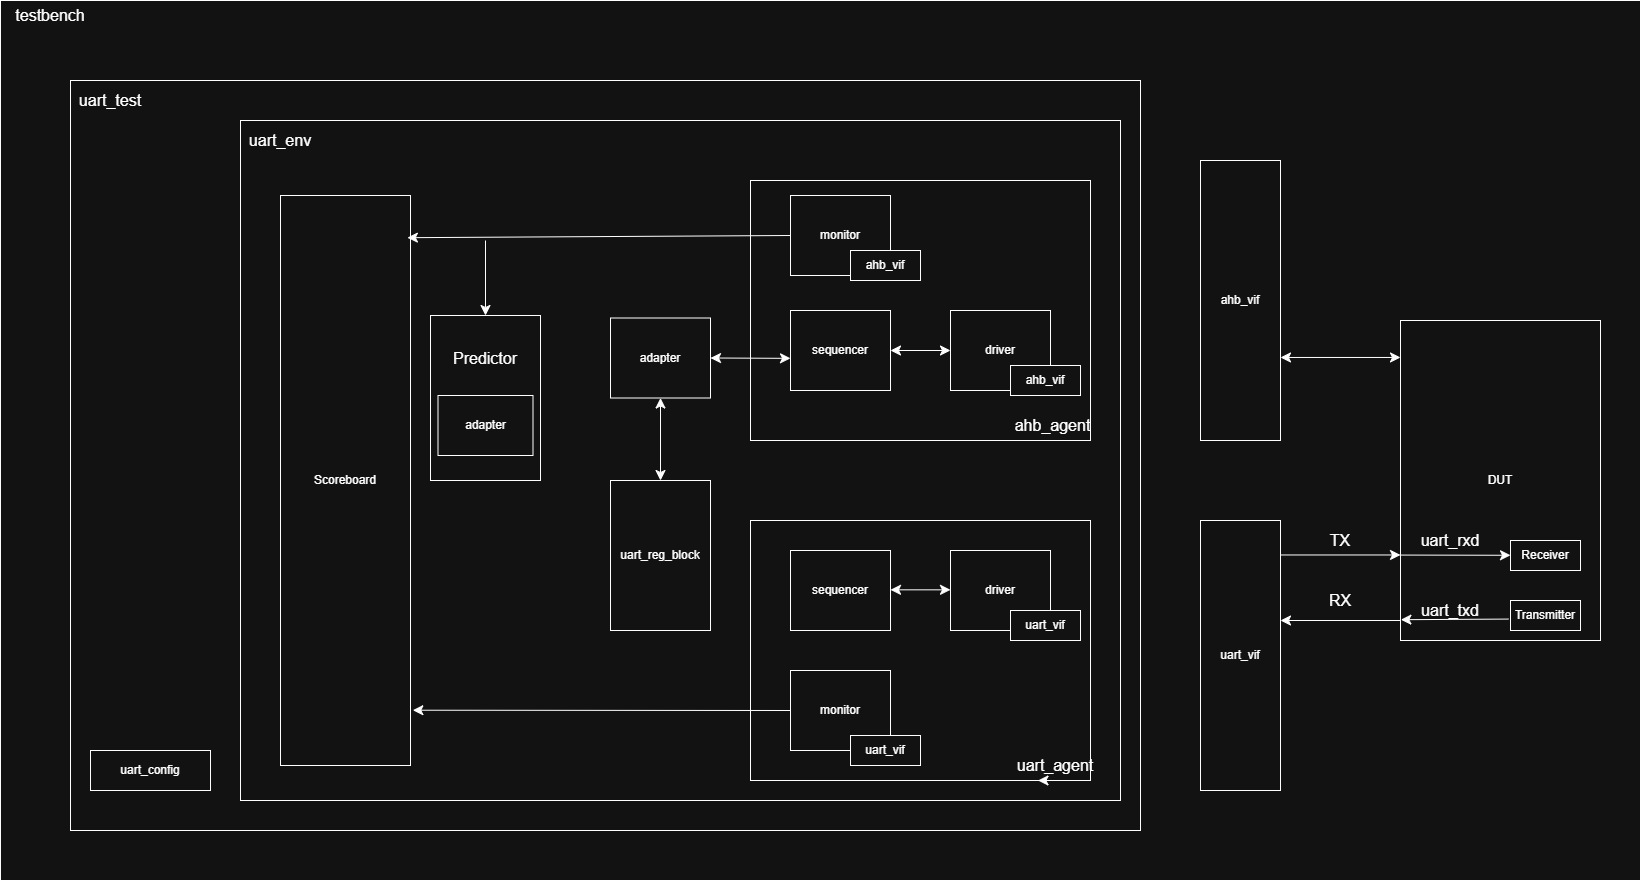

The diagram above was exported from draw.io. Its source (the exported page's mxGraphModel, read from the mxfile embedded in the PNG):
<mxGraphModel dx="2314" dy="2308" grid="1" gridSize="10" guides="1" tooltips="1" connect="1" arrows="1" fold="1" page="1" pageScale="1" pageWidth="850" pageHeight="1100" math="0" shadow="0">
  <root>
    <mxCell id="0" />
    <mxCell id="1" parent="0" />
    <mxCell id="NsuG8ngYqh3riWKmdv50-57" parent="1" style="whiteSpace=wrap;html=1;" value="" vertex="1">
      <mxGeometry height="880" width="1640" x="-440" y="-200" as="geometry" />
    </mxCell>
    <mxCell id="NsuG8ngYqh3riWKmdv50-53" parent="1" style="whiteSpace=wrap;html=1;" value="" vertex="1">
      <mxGeometry height="750" width="1070" x="-370" y="-120" as="geometry" />
    </mxCell>
    <mxCell id="NsuG8ngYqh3riWKmdv50-1" parent="1" style="rounded=0;whiteSpace=wrap;html=1;" value="" vertex="1">
      <mxGeometry height="680" width="880" x="-200" y="-80" as="geometry" />
    </mxCell>
    <mxCell id="NsuG8ngYqh3riWKmdv50-2" parent="1" style="rounded=0;whiteSpace=wrap;html=1;" value="DUT" vertex="1">
      <mxGeometry height="320" width="200" x="960" y="120" as="geometry" />
    </mxCell>
    <mxCell id="NsuG8ngYqh3riWKmdv50-3" parent="1" style="rounded=0;whiteSpace=wrap;html=1;" value="ahb_vif" vertex="1">
      <mxGeometry height="280" width="80" x="760" y="-40" as="geometry" />
    </mxCell>
    <mxCell id="NsuG8ngYqh3riWKmdv50-4" parent="1" style="rounded=0;whiteSpace=wrap;html=1;" value="uart_vif" vertex="1">
      <mxGeometry height="270" width="80" x="760" y="320" as="geometry" />
    </mxCell>
    <mxCell id="NsuG8ngYqh3riWKmdv50-5" parent="1" style="rounded=0;whiteSpace=wrap;html=1;" value="" vertex="1">
      <mxGeometry height="260" width="340" x="310" y="-20" as="geometry" />
    </mxCell>
    <mxCell id="NsuG8ngYqh3riWKmdv50-6" parent="1" style="rounded=0;whiteSpace=wrap;html=1;" value="sequencer" vertex="1">
      <mxGeometry height="80" width="100" x="350" y="110" as="geometry" />
    </mxCell>
    <mxCell id="NsuG8ngYqh3riWKmdv50-7" parent="1" style="text;html=1;whiteSpace=wrap;strokeColor=none;fillColor=none;align=center;verticalAlign=middle;rounded=0;fontSize=16;" value="ahb_agent" vertex="1">
      <mxGeometry height="30" width="65" x="580" y="210" as="geometry" />
    </mxCell>
    <mxCell id="NsuG8ngYqh3riWKmdv50-8" parent="1" style="rounded=0;whiteSpace=wrap;html=1;" value="driver" vertex="1">
      <mxGeometry height="80" width="100" x="510" y="110" as="geometry" />
    </mxCell>
    <mxCell id="NsuG8ngYqh3riWKmdv50-9" parent="1" style="rounded=0;whiteSpace=wrap;html=1;" value="Scoreboard" vertex="1">
      <mxGeometry height="570" width="130" x="-160" y="-5" as="geometry" />
    </mxCell>
    <mxCell id="NsuG8ngYqh3riWKmdv50-10" parent="1" style="rounded=0;whiteSpace=wrap;html=1;" value="monitor" vertex="1">
      <mxGeometry height="80" width="100" x="350" y="-5" as="geometry" />
    </mxCell>
    <mxCell id="NsuG8ngYqh3riWKmdv50-13" parent="1" style="rounded=0;whiteSpace=wrap;html=1;" value="" vertex="1">
      <mxGeometry height="260" width="340" x="310" y="320" as="geometry" />
    </mxCell>
    <mxCell id="NsuG8ngYqh3riWKmdv50-14" parent="1" style="text;html=1;whiteSpace=wrap;strokeColor=none;fillColor=none;align=center;verticalAlign=middle;rounded=0;fontSize=16;" value="uart_agent" vertex="1">
      <mxGeometry height="30" width="70" x="580" y="550" as="geometry" />
    </mxCell>
    <mxCell id="NsuG8ngYqh3riWKmdv50-15" parent="1" style="rounded=0;whiteSpace=wrap;html=1;" value="sequencer" vertex="1">
      <mxGeometry height="80" width="100" x="350" y="350" as="geometry" />
    </mxCell>
    <mxCell id="NsuG8ngYqh3riWKmdv50-16" parent="1" style="rounded=0;whiteSpace=wrap;html=1;" value="driver" vertex="1">
      <mxGeometry height="80" width="100" x="510" y="350" as="geometry" />
    </mxCell>
    <mxCell id="NsuG8ngYqh3riWKmdv50-17" parent="1" style="rounded=0;whiteSpace=wrap;html=1;" value="monitor" vertex="1">
      <mxGeometry height="80" width="100" x="350" y="470" as="geometry" />
    </mxCell>
    <mxCell id="NsuG8ngYqh3riWKmdv50-19" parent="1" style="rounded=0;whiteSpace=wrap;html=1;" value="uart_reg_block" vertex="1">
      <mxGeometry height="150" width="100" x="170" y="280" as="geometry" />
    </mxCell>
    <mxCell id="NsuG8ngYqh3riWKmdv50-20" parent="1" style="rounded=0;whiteSpace=wrap;html=1;" value="adapter" vertex="1">
      <mxGeometry height="80" width="100" x="170" y="117.5" as="geometry" />
    </mxCell>
    <mxCell id="NsuG8ngYqh3riWKmdv50-22" parent="1" style="whiteSpace=wrap;html=1;" value="" vertex="1">
      <mxGeometry height="165" width="110" x="-10" y="115" as="geometry" />
    </mxCell>
    <mxCell id="NsuG8ngYqh3riWKmdv50-23" parent="1" style="rounded=0;whiteSpace=wrap;html=1;" value="adapter" vertex="1">
      <mxGeometry height="60" width="95" x="-2.5" y="195" as="geometry" />
    </mxCell>
    <mxCell id="NsuG8ngYqh3riWKmdv50-24" parent="1" style="text;html=1;whiteSpace=wrap;strokeColor=none;fillColor=none;align=center;verticalAlign=middle;rounded=0;fontSize=16;" value="Predictor" vertex="1">
      <mxGeometry height="30" width="60" x="15" y="142.5" as="geometry" />
    </mxCell>
    <mxCell id="NsuG8ngYqh3riWKmdv50-26" edge="1" parent="1" source="NsuG8ngYqh3riWKmdv50-19" style="endArrow=classic;startArrow=classic;html=1;rounded=0;fontSize=12;startSize=8;endSize=8;curved=1;exitX=0.5;exitY=0;exitDx=0;exitDy=0;entryX=0.5;entryY=1;entryDx=0;entryDy=0;" target="NsuG8ngYqh3riWKmdv50-20" value="">
      <mxGeometry height="50" relative="1" width="50" as="geometry">
        <mxPoint x="500" y="300" as="sourcePoint" />
        <mxPoint x="550" y="250" as="targetPoint" />
      </mxGeometry>
    </mxCell>
    <mxCell id="NsuG8ngYqh3riWKmdv50-27" edge="1" parent="1" source="NsuG8ngYqh3riWKmdv50-10" style="edgeStyle=none;orthogonalLoop=1;jettySize=auto;html=1;rounded=0;fontSize=12;startSize=8;endSize=8;curved=1;exitX=0;exitY=0.5;exitDx=0;exitDy=0;entryX=0.976;entryY=0.074;entryDx=0;entryDy=0;entryPerimeter=0;" target="NsuG8ngYqh3riWKmdv50-9" value="">
      <mxGeometry relative="1" width="140" as="geometry">
        <Array as="points" />
        <mxPoint x="330" y="-140" as="sourcePoint" />
        <mxPoint x="470" y="-140" as="targetPoint" />
      </mxGeometry>
    </mxCell>
    <mxCell id="NsuG8ngYqh3riWKmdv50-28" edge="1" parent="1" style="edgeStyle=none;orthogonalLoop=1;jettySize=auto;html=1;rounded=0;fontSize=12;startSize=8;endSize=8;curved=1;entryX=0.5;entryY=0;entryDx=0;entryDy=0;" target="NsuG8ngYqh3riWKmdv50-22" value="">
      <mxGeometry relative="1" width="140" as="geometry">
        <Array as="points" />
        <mxPoint x="45" y="40" as="sourcePoint" />
        <mxPoint x="280" y="-150" as="targetPoint" />
      </mxGeometry>
    </mxCell>
    <mxCell id="NsuG8ngYqh3riWKmdv50-29" edge="1" parent="1" source="NsuG8ngYqh3riWKmdv50-20" style="edgeStyle=none;orthogonalLoop=1;jettySize=auto;html=1;endArrow=classic;startArrow=classic;endSize=8;startSize=8;rounded=0;fontSize=12;curved=1;exitX=1;exitY=0.5;exitDx=0;exitDy=0;entryX=0;entryY=0.598;entryDx=0;entryDy=0;entryPerimeter=0;" target="NsuG8ngYqh3riWKmdv50-6" value="">
      <mxGeometry relative="1" width="140" as="geometry">
        <Array as="points" />
        <mxPoint x="160" y="-100" as="sourcePoint" />
        <mxPoint x="300" y="-100" as="targetPoint" />
      </mxGeometry>
    </mxCell>
    <mxCell id="NsuG8ngYqh3riWKmdv50-30" edge="1" parent="1" source="NsuG8ngYqh3riWKmdv50-6" style="edgeStyle=none;orthogonalLoop=1;jettySize=auto;html=1;endArrow=classic;startArrow=classic;endSize=8;startSize=8;rounded=0;fontSize=12;curved=1;exitX=1;exitY=0.5;exitDx=0;exitDy=0;entryX=0;entryY=0.5;entryDx=0;entryDy=0;" target="NsuG8ngYqh3riWKmdv50-8" value="">
      <mxGeometry relative="1" width="140" as="geometry">
        <Array as="points" />
        <mxPoint x="410" y="-90" as="sourcePoint" />
        <mxPoint x="550" y="-90" as="targetPoint" />
      </mxGeometry>
    </mxCell>
    <mxCell id="NsuG8ngYqh3riWKmdv50-32" edge="1" parent="1" style="edgeStyle=none;orthogonalLoop=1;jettySize=auto;html=1;endArrow=classic;startArrow=classic;endSize=8;startSize=8;rounded=0;fontSize=12;curved=1;" value="">
      <mxGeometry relative="1" width="140" as="geometry">
        <Array as="points" />
        <mxPoint x="840" y="156.97" as="sourcePoint" />
        <mxPoint x="960" y="156.97" as="targetPoint" />
      </mxGeometry>
    </mxCell>
    <mxCell id="NsuG8ngYqh3riWKmdv50-34" parent="1" style="whiteSpace=wrap;html=1;" value="ahb_vif" vertex="1">
      <mxGeometry height="30" width="70" x="410" y="50" as="geometry" />
    </mxCell>
    <mxCell id="NsuG8ngYqh3riWKmdv50-35" parent="1" style="whiteSpace=wrap;html=1;" value="ahb_vif" vertex="1">
      <mxGeometry height="30" width="70" x="570" y="165" as="geometry" />
    </mxCell>
    <mxCell id="NsuG8ngYqh3riWKmdv50-37" parent="1" style="whiteSpace=wrap;html=1;" value="uart_vif" vertex="1">
      <mxGeometry height="30" width="70" x="570" y="410" as="geometry" />
    </mxCell>
    <mxCell id="NsuG8ngYqh3riWKmdv50-38" parent="1" style="whiteSpace=wrap;html=1;" value="uart_vif" vertex="1">
      <mxGeometry height="30" width="70" x="410" y="535" as="geometry" />
    </mxCell>
    <mxCell id="NsuG8ngYqh3riWKmdv50-39" edge="1" parent="1" style="edgeStyle=none;orthogonalLoop=1;jettySize=auto;html=1;endArrow=classic;startArrow=classic;endSize=8;startSize=8;rounded=0;fontSize=12;curved=1;exitX=1;exitY=0.5;exitDx=0;exitDy=0;entryX=0;entryY=0.5;entryDx=0;entryDy=0;" value="">
      <mxGeometry relative="1" width="140" as="geometry">
        <Array as="points" />
        <mxPoint x="450" y="389.33" as="sourcePoint" />
        <mxPoint x="510" y="389.33" as="targetPoint" />
      </mxGeometry>
    </mxCell>
    <mxCell id="NsuG8ngYqh3riWKmdv50-40" edge="1" parent="1" source="NsuG8ngYqh3riWKmdv50-17" style="edgeStyle=none;orthogonalLoop=1;jettySize=auto;html=1;rounded=0;fontSize=12;startSize=8;endSize=8;curved=1;entryX=1.018;entryY=0.903;entryDx=0;entryDy=0;entryPerimeter=0;exitX=0;exitY=0.5;exitDx=0;exitDy=0;" target="NsuG8ngYqh3riWKmdv50-9" value="">
      <mxGeometry relative="1" width="140" as="geometry">
        <Array as="points" />
        <mxPoint x="250" y="700" as="sourcePoint" />
        <mxPoint x="390" y="700" as="targetPoint" />
      </mxGeometry>
    </mxCell>
    <mxCell id="NsuG8ngYqh3riWKmdv50-41" edge="1" parent="1" style="edgeStyle=none;orthogonalLoop=1;jettySize=auto;html=1;rounded=0;fontSize=12;startSize=8;endSize=8;curved=1;" value="">
      <mxGeometry relative="1" width="140" as="geometry">
        <Array as="points" />
        <mxPoint x="840" y="354.47" as="sourcePoint" />
        <mxPoint x="960" y="354.47" as="targetPoint" />
      </mxGeometry>
    </mxCell>
    <mxCell id="NsuG8ngYqh3riWKmdv50-42" edge="1" parent="1" style="edgeStyle=none;orthogonalLoop=1;jettySize=auto;html=1;rounded=0;fontSize=12;startSize=8;endSize=8;curved=1;" value="">
      <mxGeometry relative="1" width="140" as="geometry">
        <Array as="points" />
        <mxPoint x="960" y="420" as="sourcePoint" />
        <mxPoint x="840" y="420" as="targetPoint" />
      </mxGeometry>
    </mxCell>
    <mxCell id="NsuG8ngYqh3riWKmdv50-43" parent="1" style="text;html=1;whiteSpace=wrap;strokeColor=none;fillColor=none;align=center;verticalAlign=middle;rounded=0;fontSize=16;" value="TX" vertex="1">
      <mxGeometry height="20" width="60" x="870" y="330" as="geometry" />
    </mxCell>
    <mxCell id="NsuG8ngYqh3riWKmdv50-44" parent="1" style="text;html=1;whiteSpace=wrap;strokeColor=none;fillColor=none;align=center;verticalAlign=middle;rounded=0;fontSize=16;" value="RX" vertex="1">
      <mxGeometry height="20" width="60" x="870" y="390" as="geometry" />
    </mxCell>
    <mxCell id="NsuG8ngYqh3riWKmdv50-45" edge="1" parent="1" source="NsuG8ngYqh3riWKmdv50-2" style="edgeStyle=none;orthogonalLoop=1;jettySize=auto;html=1;rounded=0;fontSize=12;startSize=8;endSize=8;curved=1;exitX=-0.001;exitY=0.733;exitDx=0;exitDy=0;exitPerimeter=0;" value="">
      <mxGeometry relative="1" width="140" as="geometry">
        <Array as="points" />
        <mxPoint x="1020" y="355.24" as="sourcePoint" />
        <mxPoint x="1070" y="354.77" as="targetPoint" />
      </mxGeometry>
    </mxCell>
    <mxCell id="NsuG8ngYqh3riWKmdv50-46" parent="1" style="whiteSpace=wrap;html=1;" value="Receiver" vertex="1">
      <mxGeometry height="30" width="70" x="1070" y="340" as="geometry" />
    </mxCell>
    <mxCell id="NsuG8ngYqh3riWKmdv50-47" parent="1" style="whiteSpace=wrap;html=1;" value="Transmitter" vertex="1">
      <mxGeometry height="30" width="70" x="1070" y="400" as="geometry" />
    </mxCell>
    <mxCell id="NsuG8ngYqh3riWKmdv50-49" edge="1" parent="1" source="NsuG8ngYqh3riWKmdv50-47" style="edgeStyle=none;orthogonalLoop=1;jettySize=auto;html=1;rounded=0;fontSize=12;startSize=8;endSize=8;curved=1;entryX=0.002;entryY=0.935;entryDx=0;entryDy=0;entryPerimeter=0;exitX=-0.03;exitY=0.619;exitDx=0;exitDy=0;exitPerimeter=0;" target="NsuG8ngYqh3riWKmdv50-2" value="">
      <mxGeometry relative="1" width="140" as="geometry">
        <Array as="points" />
        <mxPoint x="1090" y="389.6" as="sourcePoint" />
        <mxPoint x="1230" y="389.6" as="targetPoint" />
      </mxGeometry>
    </mxCell>
    <mxCell id="NsuG8ngYqh3riWKmdv50-50" parent="1" style="text;html=1;whiteSpace=wrap;strokeColor=none;fillColor=none;align=center;verticalAlign=middle;rounded=0;fontSize=16;" value="uart_rxd" vertex="1">
      <mxGeometry height="20" width="60" x="980" y="330" as="geometry" />
    </mxCell>
    <mxCell id="NsuG8ngYqh3riWKmdv50-51" parent="1" style="text;html=1;whiteSpace=wrap;strokeColor=none;fillColor=none;align=center;verticalAlign=middle;rounded=0;fontSize=16;" value="uart_txd" vertex="1">
      <mxGeometry height="20" width="60" x="980" y="400" as="geometry" />
    </mxCell>
    <mxCell id="NsuG8ngYqh3riWKmdv50-52" parent="1" style="text;html=1;whiteSpace=wrap;strokeColor=none;fillColor=none;align=center;verticalAlign=middle;rounded=0;fontSize=16;" value="uart_env" vertex="1">
      <mxGeometry height="40" width="80" x="-200" y="-80" as="geometry" />
    </mxCell>
    <mxCell id="NsuG8ngYqh3riWKmdv50-54" parent="1" style="text;html=1;whiteSpace=wrap;strokeColor=none;fillColor=none;align=center;verticalAlign=middle;rounded=0;fontSize=16;" value="uart_test" vertex="1">
      <mxGeometry height="40" width="80" x="-370" y="-120" as="geometry" />
    </mxCell>
    <mxCell id="NsuG8ngYqh3riWKmdv50-55" parent="1" style="whiteSpace=wrap;html=1;" value="uart_config" vertex="1">
      <mxGeometry height="40" width="120" x="-350" y="550" as="geometry" />
    </mxCell>
    <mxCell id="NsuG8ngYqh3riWKmdv50-58" parent="1" style="text;html=1;whiteSpace=wrap;strokeColor=none;fillColor=none;align=center;verticalAlign=middle;rounded=0;fontSize=16;" value="testbench" vertex="1">
      <mxGeometry height="30" width="100" x="-440" y="-200" as="geometry" />
    </mxCell>
    <mxCell id="NsuG8ngYqh3riWKmdv50-59" edge="1" parent="1" source="NsuG8ngYqh3riWKmdv50-14" style="edgeStyle=orthogonalEdgeStyle;curved=1;rounded=0;orthogonalLoop=1;jettySize=auto;html=1;innerLoopWaypoints=1;exitX=0.5;exitY=1;exitDx=0;exitDy=0;entryX=0.25;entryY=1;entryDx=0;entryDy=0;fontSize=12;startSize=8;endSize=8;" target="NsuG8ngYqh3riWKmdv50-14">
      <mxGeometry relative="1" as="geometry" />
    </mxCell>
  </root>
</mxGraphModel>